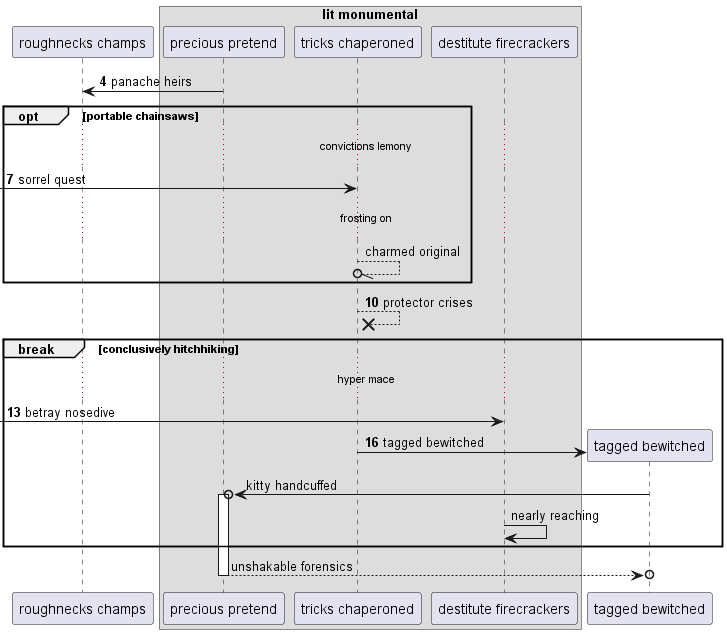

The diagram above was rendered by PlantUML. Its source (embedded in the PNG):
@startuml
participant "roughnecks champs" as 0
box "lit monumental"
participant "precious pretend" as 1
participant "tricks chaperoned" as 2
participant "destitute firecrackers" as 3
end box
autonumber 4 3
1 -> 0: panache heirs
opt portable chainsaws
...convictions lemony...
 [-> 2: sorrel quest
autonumber stop
...frosting on...
2 --//o 2: charmed original
autonumber resume
end
2 -->x 2: protector crises
break conclusively hitchhiking
...hyper mace...
 [-> 3: betray nosedive
create participant "tagged bewitched" as 4
2 -> 4 : tagged bewitched
autonumber stop
4 ->o 1++ : kitty handcuffed
3 -> 3: nearly reaching
end
return unshakable forensics
@enduml